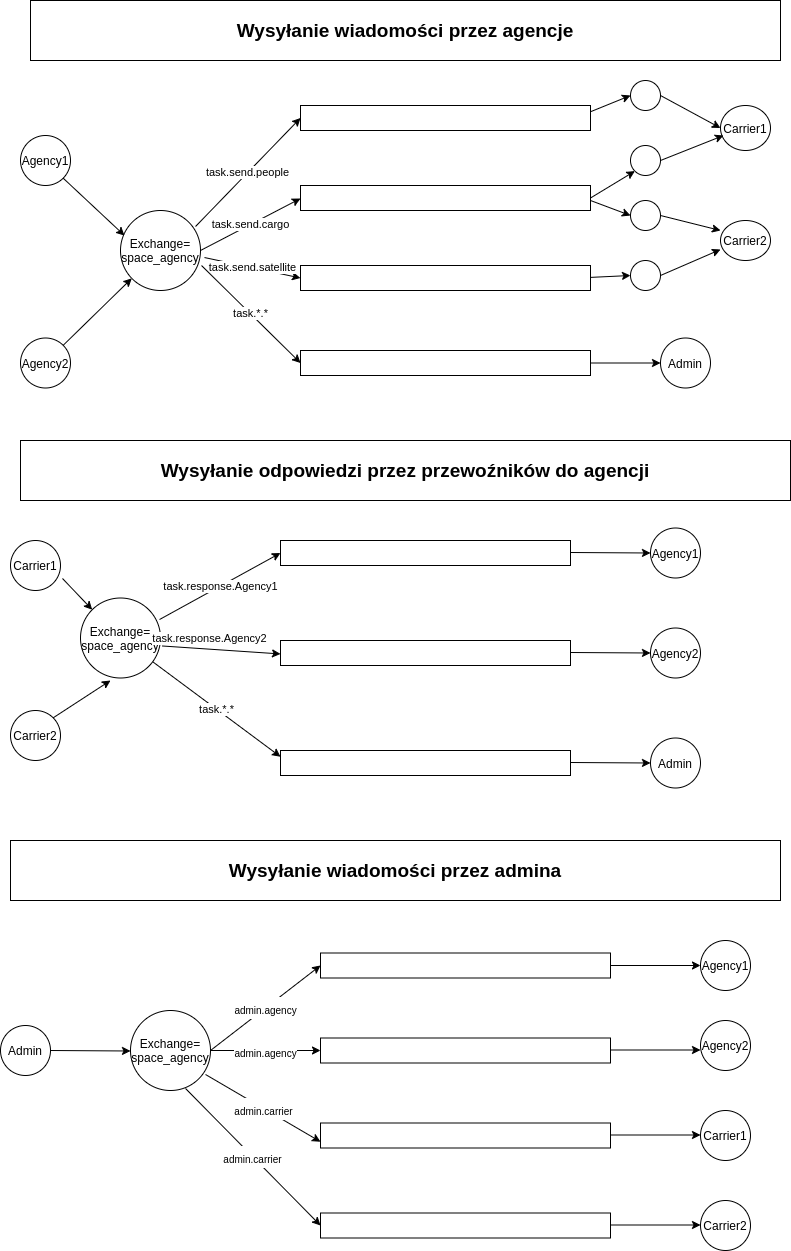

The diagram above was exported from draw.io. Its source (the exported page's mxGraphModel, read from the mxfile embedded in the PNG):
<mxGraphModel dx="1355" dy="757" grid="1" gridSize="10" guides="1" tooltips="1" connect="1" arrows="1" fold="1" page="1" pageScale="1" pageWidth="850" pageHeight="1100" math="0" shadow="0">
  <root>
    <mxCell id="0" />
    <mxCell id="1" parent="0" />
    <mxCell id="p_47qRz_BUsZapEnwz21-1" value="Agency1" style="ellipse;whiteSpace=wrap;html=1;" vertex="1" parent="1">
      <mxGeometry x="50" y="155" width="50" height="50" as="geometry" />
    </mxCell>
    <mxCell id="p_47qRz_BUsZapEnwz21-13" value="Exchange=&lt;br&gt;space_agency" style="ellipse;whiteSpace=wrap;html=1;" vertex="1" parent="1">
      <mxGeometry x="150" y="230" width="80" height="80" as="geometry" />
    </mxCell>
    <mxCell id="p_47qRz_BUsZapEnwz21-14" value="Agency2" style="ellipse;whiteSpace=wrap;html=1;" vertex="1" parent="1">
      <mxGeometry x="50" y="357.5" width="50" height="50" as="geometry" />
    </mxCell>
    <mxCell id="p_47qRz_BUsZapEnwz21-15" value="" style="ellipse;whiteSpace=wrap;html=1;" vertex="1" parent="1">
      <mxGeometry x="660" y="280" width="30" height="30" as="geometry" />
    </mxCell>
    <mxCell id="p_47qRz_BUsZapEnwz21-16" value="" style="ellipse;whiteSpace=wrap;html=1;" vertex="1" parent="1">
      <mxGeometry x="660" y="220" width="30" height="30" as="geometry" />
    </mxCell>
    <mxCell id="p_47qRz_BUsZapEnwz21-17" value="" style="ellipse;whiteSpace=wrap;html=1;" vertex="1" parent="1">
      <mxGeometry x="660" y="165" width="30" height="30" as="geometry" />
    </mxCell>
    <mxCell id="p_47qRz_BUsZapEnwz21-18" value="" style="ellipse;whiteSpace=wrap;html=1;" vertex="1" parent="1">
      <mxGeometry x="660" y="100" width="30" height="30" as="geometry" />
    </mxCell>
    <mxCell id="p_47qRz_BUsZapEnwz21-20" value="" style="rounded=0;whiteSpace=wrap;html=1;" vertex="1" parent="1">
      <mxGeometry x="330" y="125" width="290" height="25" as="geometry" />
    </mxCell>
    <mxCell id="p_47qRz_BUsZapEnwz21-21" value="" style="rounded=0;whiteSpace=wrap;html=1;" vertex="1" parent="1">
      <mxGeometry x="330" y="205" width="290" height="25" as="geometry" />
    </mxCell>
    <mxCell id="p_47qRz_BUsZapEnwz21-22" value="" style="rounded=0;whiteSpace=wrap;html=1;" vertex="1" parent="1">
      <mxGeometry x="330" y="285" width="290" height="25" as="geometry" />
    </mxCell>
    <mxCell id="p_47qRz_BUsZapEnwz21-23" value="" style="rounded=0;whiteSpace=wrap;html=1;" vertex="1" parent="1">
      <mxGeometry x="330" y="370" width="290" height="25" as="geometry" />
    </mxCell>
    <mxCell id="p_47qRz_BUsZapEnwz21-27" style="edgeStyle=orthogonalEdgeStyle;rounded=0;orthogonalLoop=1;jettySize=auto;html=1;exitX=0.5;exitY=1;exitDx=0;exitDy=0;" edge="1" parent="1" source="p_47qRz_BUsZapEnwz21-16" target="p_47qRz_BUsZapEnwz21-16">
      <mxGeometry relative="1" as="geometry" />
    </mxCell>
    <mxCell id="p_47qRz_BUsZapEnwz21-28" value="Admin" style="ellipse;whiteSpace=wrap;html=1;" vertex="1" parent="1">
      <mxGeometry x="690" y="357.5" width="50" height="50" as="geometry" />
    </mxCell>
    <mxCell id="p_47qRz_BUsZapEnwz21-29" value="Carrier2" style="ellipse;whiteSpace=wrap;html=1;" vertex="1" parent="1">
      <mxGeometry x="750" y="240" width="50" height="40" as="geometry" />
    </mxCell>
    <mxCell id="p_47qRz_BUsZapEnwz21-30" value="Carrier1" style="ellipse;whiteSpace=wrap;html=1;" vertex="1" parent="1">
      <mxGeometry x="750" y="125" width="50" height="45" as="geometry" />
    </mxCell>
    <mxCell id="p_47qRz_BUsZapEnwz21-40" value="task.send.cargo" style="endArrow=classic;html=1;exitX=1;exitY=0.5;exitDx=0;exitDy=0;" edge="1" parent="1" source="p_47qRz_BUsZapEnwz21-13">
      <mxGeometry width="50" height="50" relative="1" as="geometry">
        <mxPoint x="240" y="270" as="sourcePoint" />
        <mxPoint x="330" y="218" as="targetPoint" />
      </mxGeometry>
    </mxCell>
    <mxCell id="p_47qRz_BUsZapEnwz21-41" value="task.send.people" style="endArrow=classic;html=1;exitX=0.938;exitY=0.2;exitDx=0;exitDy=0;exitPerimeter=0;entryX=0;entryY=0.5;entryDx=0;entryDy=0;" edge="1" parent="1" source="p_47qRz_BUsZapEnwz21-13" target="p_47qRz_BUsZapEnwz21-20">
      <mxGeometry width="50" height="50" relative="1" as="geometry">
        <mxPoint x="400" y="410" as="sourcePoint" />
        <mxPoint x="450" y="360" as="targetPoint" />
      </mxGeometry>
    </mxCell>
    <mxCell id="p_47qRz_BUsZapEnwz21-42" value="task.send.satellite" style="endArrow=classic;html=1;exitX=1.05;exitY=0.588;exitDx=0;exitDy=0;exitPerimeter=0;entryX=0;entryY=0.5;entryDx=0;entryDy=0;" edge="1" parent="1" source="p_47qRz_BUsZapEnwz21-13" target="p_47qRz_BUsZapEnwz21-22">
      <mxGeometry width="50" height="50" relative="1" as="geometry">
        <mxPoint x="400" y="410" as="sourcePoint" />
        <mxPoint x="450" y="360" as="targetPoint" />
      </mxGeometry>
    </mxCell>
    <mxCell id="p_47qRz_BUsZapEnwz21-43" value="task.*.*" style="endArrow=classic;html=1;exitX=1.013;exitY=0.688;exitDx=0;exitDy=0;exitPerimeter=0;entryX=0;entryY=0.5;entryDx=0;entryDy=0;" edge="1" parent="1" source="p_47qRz_BUsZapEnwz21-13" target="p_47qRz_BUsZapEnwz21-23">
      <mxGeometry width="50" height="50" relative="1" as="geometry">
        <mxPoint x="400" y="410" as="sourcePoint" />
        <mxPoint x="450" y="360" as="targetPoint" />
      </mxGeometry>
    </mxCell>
    <mxCell id="p_47qRz_BUsZapEnwz21-44" value="" style="endArrow=classic;html=1;exitX=1;exitY=1;exitDx=0;exitDy=0;entryX=0.05;entryY=0.313;entryDx=0;entryDy=0;entryPerimeter=0;" edge="1" parent="1" source="p_47qRz_BUsZapEnwz21-1" target="p_47qRz_BUsZapEnwz21-13">
      <mxGeometry width="50" height="50" relative="1" as="geometry">
        <mxPoint x="400" y="410" as="sourcePoint" />
        <mxPoint x="450" y="360" as="targetPoint" />
      </mxGeometry>
    </mxCell>
    <mxCell id="p_47qRz_BUsZapEnwz21-45" value="" style="endArrow=classic;html=1;exitX=1;exitY=0;exitDx=0;exitDy=0;" edge="1" parent="1" source="p_47qRz_BUsZapEnwz21-14" target="p_47qRz_BUsZapEnwz21-13">
      <mxGeometry width="50" height="50" relative="1" as="geometry">
        <mxPoint x="400" y="410" as="sourcePoint" />
        <mxPoint x="450" y="360" as="targetPoint" />
      </mxGeometry>
    </mxCell>
    <mxCell id="p_47qRz_BUsZapEnwz21-46" value="" style="endArrow=classic;html=1;exitX=1;exitY=0.25;exitDx=0;exitDy=0;entryX=0;entryY=0.5;entryDx=0;entryDy=0;" edge="1" parent="1" source="p_47qRz_BUsZapEnwz21-20" target="p_47qRz_BUsZapEnwz21-18">
      <mxGeometry width="50" height="50" relative="1" as="geometry">
        <mxPoint x="400" y="410" as="sourcePoint" />
        <mxPoint x="450" y="360" as="targetPoint" />
      </mxGeometry>
    </mxCell>
    <mxCell id="p_47qRz_BUsZapEnwz21-47" value="" style="endArrow=classic;html=1;exitX=1;exitY=0.5;exitDx=0;exitDy=0;entryX=0;entryY=1;entryDx=0;entryDy=0;" edge="1" parent="1" source="p_47qRz_BUsZapEnwz21-21" target="p_47qRz_BUsZapEnwz21-17">
      <mxGeometry width="50" height="50" relative="1" as="geometry">
        <mxPoint x="630" y="141.25" as="sourcePoint" />
        <mxPoint x="670" y="125" as="targetPoint" />
        <Array as="points" />
      </mxGeometry>
    </mxCell>
    <mxCell id="p_47qRz_BUsZapEnwz21-48" value="" style="endArrow=classic;html=1;exitX=1;exitY=0.5;exitDx=0;exitDy=0;entryX=0;entryY=0.5;entryDx=0;entryDy=0;" edge="1" parent="1" target="p_47qRz_BUsZapEnwz21-16">
      <mxGeometry width="50" height="50" relative="1" as="geometry">
        <mxPoint x="620" y="220" as="sourcePoint" />
        <mxPoint x="664.3933982822018" y="193.10660171779818" as="targetPoint" />
        <Array as="points" />
      </mxGeometry>
    </mxCell>
    <mxCell id="p_47qRz_BUsZapEnwz21-49" value="" style="endArrow=classic;html=1;exitX=1;exitY=0.5;exitDx=0;exitDy=0;entryX=0;entryY=0.5;entryDx=0;entryDy=0;" edge="1" parent="1" target="p_47qRz_BUsZapEnwz21-15">
      <mxGeometry width="50" height="50" relative="1" as="geometry">
        <mxPoint x="620" y="296.89" as="sourcePoint" />
        <mxPoint x="664.3933982822018" y="269.99660171779817" as="targetPoint" />
        <Array as="points" />
      </mxGeometry>
    </mxCell>
    <mxCell id="p_47qRz_BUsZapEnwz21-51" value="" style="endArrow=classic;html=1;exitX=1;exitY=0.5;exitDx=0;exitDy=0;entryX=0;entryY=0.5;entryDx=0;entryDy=0;" edge="1" parent="1" source="p_47qRz_BUsZapEnwz21-23" target="p_47qRz_BUsZapEnwz21-28">
      <mxGeometry width="50" height="50" relative="1" as="geometry">
        <mxPoint x="630" y="306.8899999999999" as="sourcePoint" />
        <mxPoint x="670" y="305" as="targetPoint" />
        <Array as="points" />
      </mxGeometry>
    </mxCell>
    <mxCell id="p_47qRz_BUsZapEnwz21-52" value="" style="endArrow=classic;html=1;entryX=0.06;entryY=0.667;entryDx=0;entryDy=0;exitX=1;exitY=0.5;exitDx=0;exitDy=0;entryPerimeter=0;" edge="1" parent="1" source="p_47qRz_BUsZapEnwz21-17" target="p_47qRz_BUsZapEnwz21-30">
      <mxGeometry width="50" height="50" relative="1" as="geometry">
        <mxPoint x="400" y="410" as="sourcePoint" />
        <mxPoint x="450" y="360" as="targetPoint" />
      </mxGeometry>
    </mxCell>
    <mxCell id="p_47qRz_BUsZapEnwz21-54" value="" style="endArrow=classic;html=1;exitX=1;exitY=0.5;exitDx=0;exitDy=0;entryX=0;entryY=0.5;entryDx=0;entryDy=0;" edge="1" parent="1" source="p_47qRz_BUsZapEnwz21-18" target="p_47qRz_BUsZapEnwz21-30">
      <mxGeometry width="50" height="50" relative="1" as="geometry">
        <mxPoint x="400" y="410" as="sourcePoint" />
        <mxPoint x="450" y="360" as="targetPoint" />
      </mxGeometry>
    </mxCell>
    <mxCell id="p_47qRz_BUsZapEnwz21-55" value="" style="endArrow=classic;html=1;exitX=1;exitY=0.5;exitDx=0;exitDy=0;" edge="1" parent="1" source="p_47qRz_BUsZapEnwz21-16">
      <mxGeometry width="50" height="50" relative="1" as="geometry">
        <mxPoint x="400" y="410" as="sourcePoint" />
        <mxPoint x="750" y="250" as="targetPoint" />
      </mxGeometry>
    </mxCell>
    <mxCell id="p_47qRz_BUsZapEnwz21-56" value="" style="endArrow=classic;html=1;exitX=1;exitY=0.5;exitDx=0;exitDy=0;entryX=0;entryY=0.725;entryDx=0;entryDy=0;entryPerimeter=0;" edge="1" parent="1" source="p_47qRz_BUsZapEnwz21-15" target="p_47qRz_BUsZapEnwz21-29">
      <mxGeometry width="50" height="50" relative="1" as="geometry">
        <mxPoint x="700" y="245" as="sourcePoint" />
        <mxPoint x="758" y="260" as="targetPoint" />
      </mxGeometry>
    </mxCell>
    <mxCell id="p_47qRz_BUsZapEnwz21-57" value="Wysyłanie odpowiedzi przez przewoźników do agencji" style="rounded=0;whiteSpace=wrap;html=1;fontSize=19;fontStyle=1" vertex="1" parent="1">
      <mxGeometry x="50" y="460" width="770" height="60" as="geometry" />
    </mxCell>
    <mxCell id="p_47qRz_BUsZapEnwz21-58" value="Wysyłanie wiadomości przez agencje" style="rounded=0;whiteSpace=wrap;html=1;fontSize=19;fontStyle=1" vertex="1" parent="1">
      <mxGeometry x="60" y="20" width="750" height="60" as="geometry" />
    </mxCell>
    <mxCell id="p_47qRz_BUsZapEnwz21-59" value="Exchange=&lt;br&gt;space_agency" style="ellipse;whiteSpace=wrap;html=1;" vertex="1" parent="1">
      <mxGeometry x="110" y="617.5" width="80" height="80" as="geometry" />
    </mxCell>
    <mxCell id="p_47qRz_BUsZapEnwz21-61" value="Carrier2" style="ellipse;whiteSpace=wrap;html=1;" vertex="1" parent="1">
      <mxGeometry x="40" y="730" width="50" height="50" as="geometry" />
    </mxCell>
    <mxCell id="p_47qRz_BUsZapEnwz21-62" value="Carrier1" style="ellipse;whiteSpace=wrap;html=1;" vertex="1" parent="1">
      <mxGeometry x="40" y="560" width="50" height="50" as="geometry" />
    </mxCell>
    <mxCell id="p_47qRz_BUsZapEnwz21-63" value="" style="rounded=0;whiteSpace=wrap;html=1;" vertex="1" parent="1">
      <mxGeometry x="310" y="660" width="290" height="25" as="geometry" />
    </mxCell>
    <mxCell id="p_47qRz_BUsZapEnwz21-64" value="" style="rounded=0;whiteSpace=wrap;html=1;" vertex="1" parent="1">
      <mxGeometry x="310" y="560" width="290" height="25" as="geometry" />
    </mxCell>
    <mxCell id="p_47qRz_BUsZapEnwz21-65" value="" style="rounded=0;whiteSpace=wrap;html=1;" vertex="1" parent="1">
      <mxGeometry x="310" y="770" width="290" height="25" as="geometry" />
    </mxCell>
    <mxCell id="p_47qRz_BUsZapEnwz21-66" value="" style="endArrow=classic;html=1;exitX=1;exitY=0.5;exitDx=0;exitDy=0;entryX=0;entryY=0.5;entryDx=0;entryDy=0;" edge="1" parent="1" target="p_47qRz_BUsZapEnwz21-67">
      <mxGeometry width="50" height="50" relative="1" as="geometry">
        <mxPoint x="600" y="782" as="sourcePoint" />
        <mxPoint x="670" y="782" as="targetPoint" />
        <Array as="points" />
      </mxGeometry>
    </mxCell>
    <mxCell id="p_47qRz_BUsZapEnwz21-67" value="Admin" style="ellipse;whiteSpace=wrap;html=1;" vertex="1" parent="1">
      <mxGeometry x="680" y="757.5" width="50" height="50" as="geometry" />
    </mxCell>
    <mxCell id="p_47qRz_BUsZapEnwz21-68" value="task.*.*" style="endArrow=classic;html=1;entryX=0;entryY=0.25;entryDx=0;entryDy=0;" edge="1" parent="1" source="p_47qRz_BUsZapEnwz21-59" target="p_47qRz_BUsZapEnwz21-65">
      <mxGeometry width="50" height="50" relative="1" as="geometry">
        <mxPoint x="199.99999999999997" y="700" as="sourcePoint" />
        <mxPoint x="298.96" y="797.46" as="targetPoint" />
      </mxGeometry>
    </mxCell>
    <mxCell id="p_47qRz_BUsZapEnwz21-69" value="Agency1" style="ellipse;whiteSpace=wrap;html=1;" vertex="1" parent="1">
      <mxGeometry x="680" y="547.5" width="50" height="50" as="geometry" />
    </mxCell>
    <mxCell id="p_47qRz_BUsZapEnwz21-70" value="Agency2" style="ellipse;whiteSpace=wrap;html=1;" vertex="1" parent="1">
      <mxGeometry x="680" y="647.5" width="50" height="50" as="geometry" />
    </mxCell>
    <mxCell id="p_47qRz_BUsZapEnwz21-71" value="task.response.Agency2" style="endArrow=classic;html=1;entryX=0;entryY=0.25;entryDx=0;entryDy=0;exitX=1.025;exitY=0.6;exitDx=0;exitDy=0;exitPerimeter=0;" edge="1" parent="1" source="p_47qRz_BUsZapEnwz21-59">
      <mxGeometry x="-0.2243" y="11" width="50" height="50" relative="1" as="geometry">
        <mxPoint x="218.7595350419731" y="585.0008838739075" as="sourcePoint" />
        <mxPoint x="310" y="673.45" as="targetPoint" />
        <mxPoint as="offset" />
      </mxGeometry>
    </mxCell>
    <mxCell id="p_47qRz_BUsZapEnwz21-72" value="task.response.Agency1" style="endArrow=classic;html=1;entryX=0;entryY=0.5;entryDx=0;entryDy=0;exitX=0.988;exitY=0.269;exitDx=0;exitDy=0;exitPerimeter=0;" edge="1" parent="1" source="p_47qRz_BUsZapEnwz21-59" target="p_47qRz_BUsZapEnwz21-64">
      <mxGeometry width="50" height="50" relative="1" as="geometry">
        <mxPoint x="209.9995350419731" y="520.0008838739075" as="sourcePoint" />
        <mxPoint x="301.24" y="608.45" as="targetPoint" />
      </mxGeometry>
    </mxCell>
    <mxCell id="p_47qRz_BUsZapEnwz21-73" value="" style="endArrow=classic;html=1;exitX=1;exitY=0.5;exitDx=0;exitDy=0;entryX=0;entryY=0.5;entryDx=0;entryDy=0;" edge="1" parent="1">
      <mxGeometry width="50" height="50" relative="1" as="geometry">
        <mxPoint x="600" y="672" as="sourcePoint" />
        <mxPoint x="680" y="672.5" as="targetPoint" />
        <Array as="points" />
      </mxGeometry>
    </mxCell>
    <mxCell id="p_47qRz_BUsZapEnwz21-74" value="" style="endArrow=classic;html=1;exitX=1;exitY=0.5;exitDx=0;exitDy=0;entryX=0;entryY=0.5;entryDx=0;entryDy=0;" edge="1" parent="1">
      <mxGeometry width="50" height="50" relative="1" as="geometry">
        <mxPoint x="600" y="572" as="sourcePoint" />
        <mxPoint x="680" y="572.5" as="targetPoint" />
        <Array as="points" />
      </mxGeometry>
    </mxCell>
    <mxCell id="p_47qRz_BUsZapEnwz21-75" value="" style="endArrow=classic;html=1;fontSize=19;exitX=1.04;exitY=0.76;exitDx=0;exitDy=0;exitPerimeter=0;entryX=0;entryY=0;entryDx=0;entryDy=0;" edge="1" parent="1" source="p_47qRz_BUsZapEnwz21-62" target="p_47qRz_BUsZapEnwz21-59">
      <mxGeometry width="50" height="50" relative="1" as="geometry">
        <mxPoint x="400" y="650" as="sourcePoint" />
        <mxPoint x="450" y="600" as="targetPoint" />
      </mxGeometry>
    </mxCell>
    <mxCell id="p_47qRz_BUsZapEnwz21-76" value="" style="endArrow=classic;html=1;fontSize=19;exitX=1;exitY=0;exitDx=0;exitDy=0;" edge="1" parent="1" source="p_47qRz_BUsZapEnwz21-61">
      <mxGeometry width="50" height="50" relative="1" as="geometry">
        <mxPoint x="400" y="650" as="sourcePoint" />
        <mxPoint x="140" y="700" as="targetPoint" />
      </mxGeometry>
    </mxCell>
    <mxCell id="p_47qRz_BUsZapEnwz21-77" value="Wysyłanie wiadomości przez admina" style="rounded=0;whiteSpace=wrap;html=1;fontSize=19;fontStyle=1" vertex="1" parent="1">
      <mxGeometry x="40" y="860" width="770" height="60" as="geometry" />
    </mxCell>
    <mxCell id="p_47qRz_BUsZapEnwz21-78" value="Exchange=&lt;br&gt;space_agency" style="ellipse;whiteSpace=wrap;html=1;" vertex="1" parent="1">
      <mxGeometry x="160" y="1030" width="80" height="80" as="geometry" />
    </mxCell>
    <mxCell id="p_47qRz_BUsZapEnwz21-79" value="Admin" style="ellipse;whiteSpace=wrap;html=1;" vertex="1" parent="1">
      <mxGeometry x="30" y="1045" width="50" height="50" as="geometry" />
    </mxCell>
    <mxCell id="p_47qRz_BUsZapEnwz21-80" value="" style="endArrow=classic;html=1;exitX=1;exitY=0.5;exitDx=0;exitDy=0;entryX=0;entryY=0.5;entryDx=0;entryDy=0;" edge="1" parent="1">
      <mxGeometry width="50" height="50" relative="1" as="geometry">
        <mxPoint x="80" y="1070" as="sourcePoint" />
        <mxPoint x="160" y="1070.5" as="targetPoint" />
        <Array as="points" />
      </mxGeometry>
    </mxCell>
    <mxCell id="p_47qRz_BUsZapEnwz21-81" value="Agency1" style="ellipse;whiteSpace=wrap;html=1;" vertex="1" parent="1">
      <mxGeometry x="730" y="960" width="50" height="50" as="geometry" />
    </mxCell>
    <mxCell id="p_47qRz_BUsZapEnwz21-82" value="Agency2" style="ellipse;whiteSpace=wrap;html=1;" vertex="1" parent="1">
      <mxGeometry x="730" y="1040" width="50" height="50" as="geometry" />
    </mxCell>
    <mxCell id="p_47qRz_BUsZapEnwz21-83" value="Carrier1" style="ellipse;whiteSpace=wrap;html=1;" vertex="1" parent="1">
      <mxGeometry x="730" y="1130" width="50" height="50" as="geometry" />
    </mxCell>
    <mxCell id="p_47qRz_BUsZapEnwz21-84" value="Carrier2" style="ellipse;whiteSpace=wrap;html=1;" vertex="1" parent="1">
      <mxGeometry x="730" y="1220" width="50" height="50" as="geometry" />
    </mxCell>
    <mxCell id="p_47qRz_BUsZapEnwz21-85" value="" style="rounded=0;whiteSpace=wrap;html=1;" vertex="1" parent="1">
      <mxGeometry x="350" y="1232.5" width="290" height="25" as="geometry" />
    </mxCell>
    <mxCell id="p_47qRz_BUsZapEnwz21-86" value="" style="rounded=0;whiteSpace=wrap;html=1;" vertex="1" parent="1">
      <mxGeometry x="350" y="1142.5" width="290" height="25" as="geometry" />
    </mxCell>
    <mxCell id="p_47qRz_BUsZapEnwz21-87" value="" style="rounded=0;whiteSpace=wrap;html=1;" vertex="1" parent="1">
      <mxGeometry x="350" y="1057.5" width="290" height="25" as="geometry" />
    </mxCell>
    <mxCell id="p_47qRz_BUsZapEnwz21-88" value="" style="rounded=0;whiteSpace=wrap;html=1;" vertex="1" parent="1">
      <mxGeometry x="350" y="972.5" width="290" height="25" as="geometry" />
    </mxCell>
    <mxCell id="p_47qRz_BUsZapEnwz21-89" value="&lt;font size=&quot;1&quot;&gt;admin.agency&lt;/font&gt;" style="endArrow=classic;html=1;fontSize=19;exitX=1;exitY=0.5;exitDx=0;exitDy=0;entryX=0;entryY=0.5;entryDx=0;entryDy=0;" edge="1" parent="1" source="p_47qRz_BUsZapEnwz21-78" target="p_47qRz_BUsZapEnwz21-88">
      <mxGeometry width="50" height="50" relative="1" as="geometry">
        <mxPoint x="400" y="970" as="sourcePoint" />
        <mxPoint x="450" y="920" as="targetPoint" />
      </mxGeometry>
    </mxCell>
    <mxCell id="p_47qRz_BUsZapEnwz21-90" value="&lt;font size=&quot;1&quot;&gt;admin.agency&lt;/font&gt;" style="endArrow=classic;html=1;fontSize=19;exitX=1;exitY=0.5;exitDx=0;exitDy=0;entryX=0;entryY=0.5;entryDx=0;entryDy=0;" edge="1" parent="1" source="p_47qRz_BUsZapEnwz21-78" target="p_47qRz_BUsZapEnwz21-87">
      <mxGeometry width="50" height="50" relative="1" as="geometry">
        <mxPoint x="250" y="1080" as="sourcePoint" />
        <mxPoint x="360" y="995" as="targetPoint" />
      </mxGeometry>
    </mxCell>
    <mxCell id="p_47qRz_BUsZapEnwz21-91" value="&lt;font size=&quot;1&quot;&gt;admin.carrier&lt;/font&gt;" style="endArrow=classic;html=1;fontSize=19;exitX=0.938;exitY=0.8;exitDx=0;exitDy=0;entryX=0;entryY=0.75;entryDx=0;entryDy=0;exitPerimeter=0;" edge="1" parent="1" source="p_47qRz_BUsZapEnwz21-78" target="p_47qRz_BUsZapEnwz21-86">
      <mxGeometry width="50" height="50" relative="1" as="geometry">
        <mxPoint x="250" y="1080" as="sourcePoint" />
        <mxPoint x="360" y="1080" as="targetPoint" />
      </mxGeometry>
    </mxCell>
    <mxCell id="p_47qRz_BUsZapEnwz21-92" value="&lt;font size=&quot;1&quot;&gt;admin.carrier&lt;/font&gt;" style="endArrow=classic;html=1;fontSize=19;exitX=0.688;exitY=0.975;exitDx=0;exitDy=0;entryX=0;entryY=0.5;entryDx=0;entryDy=0;exitPerimeter=0;" edge="1" parent="1" source="p_47qRz_BUsZapEnwz21-78" target="p_47qRz_BUsZapEnwz21-85">
      <mxGeometry width="50" height="50" relative="1" as="geometry">
        <mxPoint x="260" y="1090" as="sourcePoint" />
        <mxPoint x="370" y="1090" as="targetPoint" />
      </mxGeometry>
    </mxCell>
    <mxCell id="p_47qRz_BUsZapEnwz21-93" value="" style="endArrow=classic;html=1;fontSize=19;exitX=1;exitY=0.5;exitDx=0;exitDy=0;entryX=0;entryY=0.5;entryDx=0;entryDy=0;" edge="1" parent="1" source="p_47qRz_BUsZapEnwz21-88" target="p_47qRz_BUsZapEnwz21-81">
      <mxGeometry width="50" height="50" relative="1" as="geometry">
        <mxPoint x="400" y="970" as="sourcePoint" />
        <mxPoint x="450" y="920" as="targetPoint" />
      </mxGeometry>
    </mxCell>
    <mxCell id="p_47qRz_BUsZapEnwz21-94" value="" style="endArrow=classic;html=1;fontSize=19;exitX=1;exitY=0.5;exitDx=0;exitDy=0;entryX=0;entryY=0.5;entryDx=0;entryDy=0;" edge="1" parent="1">
      <mxGeometry width="50" height="50" relative="1" as="geometry">
        <mxPoint x="640" y="1069.5" as="sourcePoint" />
        <mxPoint x="730" y="1069.5" as="targetPoint" />
      </mxGeometry>
    </mxCell>
    <mxCell id="p_47qRz_BUsZapEnwz21-95" value="" style="endArrow=classic;html=1;fontSize=19;exitX=1;exitY=0.5;exitDx=0;exitDy=0;entryX=0;entryY=0.5;entryDx=0;entryDy=0;" edge="1" parent="1">
      <mxGeometry width="50" height="50" relative="1" as="geometry">
        <mxPoint x="640" y="1154.5" as="sourcePoint" />
        <mxPoint x="730" y="1154.5" as="targetPoint" />
      </mxGeometry>
    </mxCell>
    <mxCell id="p_47qRz_BUsZapEnwz21-96" value="" style="endArrow=classic;html=1;fontSize=19;exitX=1;exitY=0.5;exitDx=0;exitDy=0;entryX=0;entryY=0.5;entryDx=0;entryDy=0;" edge="1" parent="1">
      <mxGeometry width="50" height="50" relative="1" as="geometry">
        <mxPoint x="640" y="1244.5" as="sourcePoint" />
        <mxPoint x="730" y="1244.5" as="targetPoint" />
      </mxGeometry>
    </mxCell>
  </root>
</mxGraphModel>